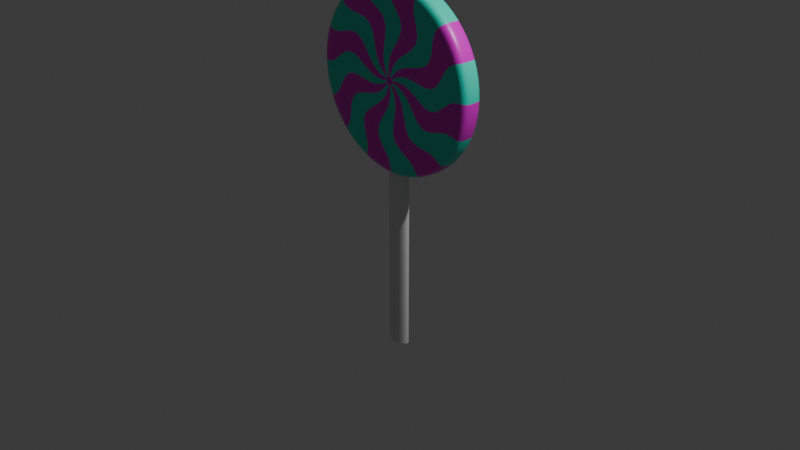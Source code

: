 # Source: Peppermint_Lolipop.blend  (saved by Blender 4.0.36; exported with 4.5.12 LTS)
import bpy
from mathutils import Matrix  # noqa: F401  (used for matrix-valued properties, if any)

bpy.ops.wm.read_factory_settings(use_empty=True)
scene = bpy.context.scene
scene.name = 'Scene'

# ---- collections
col_collection = bpy.data.collections.new('Collection'); scene.collection.children.link(col_collection)

# ---- materials (node trees are filled in below, after node groups)
mat_material_001 = bpy.data.materials.new('Material.001')
mat_material_001.use_transparent_shadow = False
mat_material_002 = bpy.data.materials.new('Material.002')
mat_material_002.use_transparent_shadow = False
mat_material = bpy.data.materials.new('Material')
mat_material.alpha_threshold = 0.0
mat_material.use_transparent_shadow = False
mat_material.roughness = 0.5
mat_material.line_color = (0.0, 0.0, 0.0, 1.0)
mat_material_003 = bpy.data.materials.new('Material.003')
mat_material_003.use_transparent_shadow = False

# ---- material node trees
mat_material_001.use_nodes = True; mat_material_001.node_tree.nodes.clear()
_N = mat_material_001.node_tree.nodes; _L = mat_material_001.node_tree.links
n0 = _N.new('ShaderNodeBsdfPrincipled'); n0.name = 'Principled BSDF'; n0.location = (10, 300)
n0.inputs[0].default_value = (0.8015, 0.0, 0.6809, 1.0)
n0.inputs[2].default_value = 0.3349
n0.inputs[3].default_value = 1.45
n1 = _N.new('ShaderNodeOutputMaterial'); n1.name = 'Material Output'; n1.location = (300, 300)
_L.new(n0.outputs[0], n1.inputs[0])
n1.is_active_output = True
mat_material_002.use_nodes = True; mat_material_002.node_tree.nodes.clear()
_N = mat_material_002.node_tree.nodes; _L = mat_material_002.node_tree.links
n0 = _N.new('ShaderNodeBsdfPrincipled'); n0.name = 'Principled BSDF'; n0.location = (10, 300)
n0.inputs[0].default_value = (0.01236, 0.8011, 0.5917, 1.0)
n0.inputs[2].default_value = 0.3349
n0.inputs[3].default_value = 1.45
n1 = _N.new('ShaderNodeOutputMaterial'); n1.name = 'Material Output'; n1.location = (300, 300)
_L.new(n0.outputs[0], n1.inputs[0])
n1.is_active_output = True
mat_material.use_nodes = True; mat_material.node_tree.nodes.clear()
_N = mat_material.node_tree.nodes; _L = mat_material.node_tree.links
n0 = _N.new('ShaderNodeOutputMaterial'); n0.name = 'Material Output'; n0.location = (300, 300)
n1 = _N.new('ShaderNodeBsdfPrincipled'); n1.name = 'Principled BSDF'; n1.location = (10, 300)
n1.inputs[3].default_value = 1.45
_L.new(n1.outputs[0], n0.inputs[0])
n0.is_active_output = True
mat_material_003.use_nodes = True; mat_material_003.node_tree.nodes.clear()
_N = mat_material_003.node_tree.nodes; _L = mat_material_003.node_tree.links
n0 = _N.new('ShaderNodeBsdfPrincipled'); n0.name = 'Principled BSDF'; n0.location = (10, 300)
n0.inputs[3].default_value = 1.45
n1 = _N.new('ShaderNodeOutputMaterial'); n1.name = 'Material Output'; n1.location = (300, 300)
_L.new(n0.outputs[0], n1.inputs[0])
n1.is_active_output = True

# ---- world
world_world = bpy.data.worlds.new('World'); scene.world = world_world
world_world.use_nodes = True; world_world.node_tree.nodes.clear()
_N = world_world.node_tree.nodes; _L = world_world.node_tree.links
n0 = _N.new('ShaderNodeOutputWorld'); n0.name = 'World Output'; n0.location = (300, 300)
n1 = _N.new('ShaderNodeBackground'); n1.name = 'Background'; n1.location = (10, 300)
n1.inputs[0].default_value = (0.05088, 0.05088, 0.05088, 1.0)
_L.new(n1.outputs[0], n0.inputs[0])
n0.is_active_output = True
world_world.color = (0.05088, 0.05088, 0.05088)
world_world.use_sun_shadow = False
world_world.sun_shadow_jitter_overblur = 0.0

# ---- cameras
cam_camera = bpy.data.cameras.new('Camera')
cam_camera.clip_end = 100.0
cam_camera.ortho_scale = 7.314

# ---- lights
light_light = bpy.data.lights.new('Light', 'POINT')
light_light.transmission_factor = 0.0
light_light.use_soft_falloff = False
light_light.energy = 1000.0
light_light.shadow_soft_size = 0.1
light_light.shadow_maximum_resolution = 0.006
light_light.use_absolute_resolution = True

# ---- meshes
me_circle = bpy.data.meshes.new('Circle')
me_circle.from_pydata([(0.0, -0.1139, 0.0), (0.0, -0.1139, 1.0), (-0.3827, -0.1139, 0.9239), (-0.7071, -0.1139, 0.7071), (-0.9239, -0.1139, 0.3827), (-1.0, -0.1139, 0.0), (-0.9239, -0.1139, -0.3827), (-0.7071, -0.1139, -0.7071), (-0.3827, -0.1139, -0.9239), (0.0, -0.1139, -1.0), (0.3827, -0.1139, -0.9239), (0.7071, -0.1139, -0.7071), (0.9239, -0.1139, -0.3827), (1.0, -0.1139, 0.0), (0.9239, -0.1139, 0.3827), (0.7071, -0.1139, 0.7071), (0.3827, -0.1139, 0.9239), (0.0, -0.1139, 0.0), (0.0, -0.1139, 0.0), (0.0, -0.1139, 0.0), (0.0, -0.1139, 0.0), (0.0, -0.1139, 0.0), (0.0, -0.1139, 0.0), (0.0, -0.1139, 0.0), (0.0, -0.1139, 0.0), (0.0, -0.1139, 0.0), (0.0, -0.1139, 0.0), (0.0, -0.1139, 0.0), (0.0, -0.1139, 0.0), (0.0, -0.1139, 0.0), (0.0, -0.1139, 0.0), (0.0, -0.1139, 0.0), (0.0, -0.1139, 0.0), (0.02739, -0.1139, 0.6325), (0.2674, -0.1139, 0.5739), (-0.2168, -0.1139, 0.5949), (-0.4279, -0.1139, 0.4666), (-0.5739, -0.1139, 0.2674), (-0.6325, -0.1139, 0.02739), (-0.5949, -0.1139, -0.2168), (-0.4666, -0.1139, -0.4279), (-0.2674, -0.1139, -0.5739), (-0.02739, -0.1139, -0.6325), (0.2168, -0.1139, -0.5949), (0.4279, -0.1139, -0.4666), (0.5739, -0.1139, -0.2674), (0.6325, -0.1139, -0.02739), (0.5949, -0.1139, 0.2168), (0.4666, -0.1139, 0.4279), (-0.1342, -0.1139, 0.226), (-0.2104, -0.1139, 0.1574), (-0.2547, -0.1139, 0.06493), (-0.2601, -0.1139, -0.03747), (-0.226, -0.1139, -0.1342), (-0.1574, -0.1139, -0.2104), (-0.06493, -0.1139, -0.2547), (0.03747, -0.1139, -0.2601), (0.1342, -0.1139, -0.226), (0.2104, -0.1139, -0.1574), (0.2547, -0.1139, -0.06493), (0.2601, -0.1139, 0.03747), (0.226, -0.1139, 0.1342), (0.1574, -0.1139, 0.2104), (0.06493, -0.1139, 0.2547), (-0.03747, -0.1139, 0.2601), (-0.02894, -0.1139, 0.8237), (-0.3419, -0.1139, 0.7499), (-0.6029, -0.1139, 0.562), (-0.772, -0.1139, 0.2885), (-0.8237, -0.1139, -0.02894), (-0.7499, -0.1139, -0.3419), (-0.562, -0.1139, -0.6029), (-0.2885, -0.1139, -0.772), (0.02894, -0.1139, -0.8237), (0.3419, -0.1139, -0.7499), (0.6029, -0.1139, -0.562), (0.772, -0.1139, -0.2885), (0.8237, -0.1139, 0.02894), (0.7499, -0.1139, 0.3419), (0.562, -0.1139, 0.6029), (0.2885, -0.1139, 0.772), (0.0, 0.0, 1.0), (-0.3827, 0.0, 0.9239), (-0.7071, 0.0, 0.7071), (-0.9239, 0.0, 0.3827), (-1.0, 0.0, 0.0), (-0.9239, 0.0, -0.3827), (-0.7071, 0.0, -0.7071), (-0.3827, 0.0, -0.9239), (0.0, 0.0, -1.0), (0.3827, 0.0, -0.9239), (0.7071, 0.0, -0.7071), (0.9239, 0.0, -0.3827), (1.0, 0.0, 0.0), (0.9239, 0.0, 0.3827), (0.7071, 0.0, 0.7071), (0.3827, 0.0, 0.9239)], [], [(0, 18, 17), (0, 17, 19), (0, 19, 20), (0, 20, 21), (0, 21, 22), (0, 22, 23), (0, 23, 24), (0, 24, 25), (0, 25, 26), (0, 26, 27), (0, 27, 28), (0, 28, 29), (0, 29, 30), (0, 30, 31), (0, 31, 32), (0, 32, 18), (66, 65, 1, 2), (67, 66, 2, 3), (68, 67, 3, 4), (69, 68, 4, 5), (70, 69, 5, 6), (71, 70, 6, 7), (72, 71, 7, 8), (73, 72, 8, 9), (74, 73, 9, 10), (75, 74, 10, 11), (76, 75, 11, 12), (77, 76, 12, 13), (78, 77, 13, 14), (79, 78, 14, 15), (80, 79, 15, 16), (65, 80, 16, 1), (64, 63, 48, 34), (63, 62, 47, 48), (62, 61, 46, 47), (61, 60, 45, 46), (60, 59, 44, 45), (59, 58, 43, 44), (58, 57, 42, 43), (57, 56, 41, 42), (56, 55, 40, 41), (55, 54, 39, 40), (54, 53, 38, 39), (53, 52, 37, 38), (52, 51, 36, 37), (51, 50, 35, 36), (50, 49, 33, 35), (49, 64, 34, 33), (17, 18, 64, 49), (19, 17, 49, 50), (20, 19, 50, 51), (21, 20, 51, 52), (22, 21, 52, 53), (23, 22, 53, 54), (24, 23, 54, 55), (25, 24, 55, 56), (26, 25, 56, 57), (27, 26, 57, 58), (28, 27, 58, 59), (29, 28, 59, 60), (30, 29, 60, 61), (31, 30, 61, 62), (32, 31, 62, 63), (18, 32, 63, 64), (34, 48, 80, 65), (48, 47, 79, 80), (47, 46, 78, 79), (46, 45, 77, 78), (45, 44, 76, 77), (44, 43, 75, 76), (43, 42, 74, 75), (42, 41, 73, 74), (41, 40, 72, 73), (40, 39, 71, 72), (39, 38, 70, 71), (38, 37, 69, 70), (37, 36, 68, 69), (36, 35, 67, 68), (35, 33, 66, 67), (33, 34, 65, 66), (12, 11, 91, 92), (5, 4, 84, 85), (13, 12, 92, 93), (6, 5, 85, 86), (14, 13, 93, 94), (7, 6, 86, 87), (15, 14, 94, 95), (8, 7, 87, 88), (16, 15, 95, 96), (9, 8, 88, 89), (2, 1, 81, 82), (1, 16, 96, 81), (10, 9, 89, 90), (3, 2, 82, 83), (11, 10, 90, 91), (4, 3, 83, 84)])
me_circle.polygons.foreach_set('use_smooth', [True] * 96)
me_circle.polygons.foreach_set('material_index', [0, 0, 0, 0, 0, 0, 0, 0, 0, 0, 0, 0, 0, 0, 0, 0, 1, 0, 1, 0, 1, 0, 1, 0, 1, 0, 1, 0, 1, 0, 1, 0, 0, 1, 0, 1, 0, 1, 0, 1, 0, 1, 0, 1, 0, 1, 0, 1, 1, 0, 1, 0, 1, 0, 1, 0, 1, 0, 1, 0, 1, 0, 1, 0, 0, 1, 0, 1, 0, 1, 0, 1, 0, 1, 0, 1, 0, 1, 0, 1, 1, 0, 0, 1, 1, 0, 0, 1, 1, 0, 1, 0, 1, 0, 0, 1])
_uv = me_circle.uv_layers.new(name='UVMap')
_uv.uv.foreach_set('vector', [0.5, 0.5, 0.5, 0.5297, 0.4886, 0.5274, 0.5, 0.5, 0.4886, 0.5274, 0.479, 0.521, 0.5, 0.5, 0.479, 0.521, 0.4726, 0.5114, 0.5, 0.5, 0.4726, 0.5114, 0.4703, 0.5, 0.5, 0.5, 0.4703, 0.5, 0.4726, 0.4886, 0.5, 0.5, 0.4726, 0.4886, 0.479, 0.479, 0.5, 0.5, 0.479, 0.479, 0.4886, 0.4726, 0.5, 0.5, 0.4886, 0.4726, 0.5, 0.4703, 0.5, 0.5, 0.5, 0.4703, 0.5114, 0.4726, 0.5, 0.5, 0.5114, 0.4726, 0.521, 0.479, 0.5, 0.5, 0.521, 0.479, 0.5274, 0.4886, 0.5, 0.5, 0.5274, 0.4886, 0.5297, 0.5, 0.5, 0.5, 0.5297, 0.5, 0.5274, 0.5114, 0.5, 0.5, 0.5274, 0.5114, 0.521, 0.521, 0.5, 0.5, 0.521, 0.521, 0.5114, 0.5274, 0.5, 0.5, 0.5114, 0.5274, 0.5, 0.5297, 0.3372, 0.8931, 0.5, 0.9255, 0.5, 1.0, 0.3087, 0.9619, 0.1991, 0.8009, 0.3372, 0.8931, 0.3087, 0.9619, 0.1464, 0.8536, 0.1069, 0.6628, 0.1991, 0.8009, 0.1464, 0.8536, 0.03806, 0.6913, 0.07449, 0.5, 0.1069, 0.6628, 0.03806, 0.6913, 0.0, 0.5, 0.1069, 0.3372, 0.07449, 0.5, 0.0, 0.5, 0.03806, 0.3087, 0.1991, 0.1991, 0.1069, 0.3372, 0.03806, 0.3087, 0.1464, 0.1464, 0.3372, 0.1069, 0.1991, 0.1991, 0.1464, 0.1464, 0.3087, 0.03806, 0.5, 0.07449, 0.3372, 0.1069, 0.3087, 0.03806, 0.5, 0.0, 0.6628, 0.1069, 0.5, 0.07449, 0.5, 0.0, 0.6913, 0.03806, 0.8009, 0.1991, 0.6628, 0.1069, 0.6913, 0.03806, 0.8536, 0.1464, 0.8931, 0.3372, 0.8009, 0.1991, 0.8536, 0.1464, 0.9619, 0.3087, 0.9255, 0.5, 0.8931, 0.3372, 0.9619, 0.3087, 1.0, 0.5, 0.8931, 0.6628, 0.9255, 0.5, 1.0, 0.5, 0.9619, 0.6913, 0.8009, 0.8009, 0.8931, 0.6628, 0.9619, 0.6913, 0.8536, 0.8536, 0.6628, 0.8931, 0.8009, 0.8009, 0.8536, 0.8536, 0.6913, 0.9619, 0.5, 0.9255, 0.6628, 0.8931, 0.6913, 0.9619, 0.5, 1.0, 0.5, 0.6533, 0.5587, 0.6416, 0.6253, 0.8025, 0.5, 0.8275, 0.5587, 0.6416, 0.6084, 0.6084, 0.7315, 0.7315, 0.6253, 0.8025, 0.6084, 0.6084, 0.6416, 0.5587, 0.8025, 0.6253, 0.7315, 0.7315, 0.6416, 0.5587, 0.6533, 0.5, 0.8275, 0.5, 0.8025, 0.6253, 0.6533, 0.5, 0.6416, 0.4413, 0.8025, 0.3747, 0.8275, 0.5, 0.6416, 0.4413, 0.6084, 0.3916, 0.7315, 0.2685, 0.8025, 0.3747, 0.6084, 0.3916, 0.5587, 0.3584, 0.6253, 0.1975, 0.7315, 0.2685, 0.5587, 0.3584, 0.5, 0.3467, 0.5, 0.1725, 0.6253, 0.1975, 0.5, 0.3467, 0.4413, 0.3584, 0.3747, 0.1975, 0.5, 0.1725, 0.4413, 0.3584, 0.3916, 0.3916, 0.2685, 0.2685, 0.3747, 0.1975, 0.3916, 0.3916, 0.3584, 0.4413, 0.1975, 0.3747, 0.2685, 0.2685, 0.3584, 0.4413, 0.3467, 0.5, 0.1725, 0.5, 0.1975, 0.3747, 0.3467, 0.5, 0.3584, 0.5587, 0.1975, 0.6253, 0.1725, 0.5, 0.3584, 0.5587, 0.3916, 0.6084, 0.2685, 0.7315, 0.1975, 0.6253, 0.3916, 0.6084, 0.4413, 0.6416, 0.3747, 0.8025, 0.2685, 0.7315, 0.4413, 0.6416, 0.5, 0.6533, 0.5, 0.8275, 0.3747, 0.8025, 0.4886, 0.5274, 0.5, 0.5297, 0.5, 0.6533, 0.4413, 0.6416, 0.479, 0.521, 0.4886, 0.5274, 0.4413, 0.6416, 0.3916, 0.6084, 0.4726, 0.5114, 0.479, 0.521, 0.3916, 0.6084, 0.3584, 0.5587, 0.4703, 0.5, 0.4726, 0.5114, 0.3584, 0.5587, 0.3467, 0.5, 0.4726, 0.4886, 0.4703, 0.5, 0.3467, 0.5, 0.3584, 0.4413, 0.479, 0.479, 0.4726, 0.4886, 0.3584, 0.4413, 0.3916, 0.3916, 0.4886, 0.4726, 0.479, 0.479, 0.3916, 0.3916, 0.4413, 0.3584, 0.5, 0.4703, 0.4886, 0.4726, 0.4413, 0.3584, 0.5, 0.3467, 0.5114, 0.4726, 0.5, 0.4703, 0.5, 0.3467, 0.5587, 0.3584, 0.521, 0.479, 0.5114, 0.4726, 0.5587, 0.3584, 0.6084, 0.3916, 0.5274, 0.4886, 0.521, 0.479, 0.6084, 0.3916, 0.6416, 0.4413, 0.5297, 0.5, 0.5274, 0.4886, 0.6416, 0.4413, 0.6533, 0.5, 0.5274, 0.5114, 0.5297, 0.5, 0.6533, 0.5, 0.6416, 0.5587, 0.521, 0.521, 0.5274, 0.5114, 0.6416, 0.5587, 0.6084, 0.6084, 0.5114, 0.5274, 0.521, 0.521, 0.6084, 0.6084, 0.5587, 0.6416, 0.5, 0.5297, 0.5114, 0.5274, 0.5587, 0.6416, 0.5, 0.6533, 0.5, 0.8275, 0.6253, 0.8025, 0.6628, 0.8931, 0.5, 0.9255, 0.6253, 0.8025, 0.7315, 0.7315, 0.8009, 0.8009, 0.6628, 0.8931, 0.7315, 0.7315, 0.8025, 0.6253, 0.8931, 0.6628, 0.8009, 0.8009, 0.8025, 0.6253, 0.8275, 0.5, 0.9255, 0.5, 0.8931, 0.6628, 0.8275, 0.5, 0.8025, 0.3747, 0.8931, 0.3372, 0.9255, 0.5, 0.8025, 0.3747, 0.7315, 0.2685, 0.8009, 0.1991, 0.8931, 0.3372, 0.7315, 0.2685, 0.6253, 0.1975, 0.6628, 0.1069, 0.8009, 0.1991, 0.6253, 0.1975, 0.5, 0.1725, 0.5, 0.07449, 0.6628, 0.1069, 0.5, 0.1725, 0.3747, 0.1975, 0.3372, 0.1069, 0.5, 0.07449, 0.3747, 0.1975, 0.2685, 0.2685, 0.1991, 0.1991, 0.3372, 0.1069, 0.2685, 0.2685, 0.1975, 0.3747, 0.1069, 0.3372, 0.1991, 0.1991, 0.1975, 0.3747, 0.1725, 0.5, 0.07449, 0.5, 0.1069, 0.3372, 0.1725, 0.5, 0.1975, 0.6253, 0.1069, 0.6628, 0.07449, 0.5, 0.1975, 0.6253, 0.2685, 0.7315, 0.1991, 0.8009, 0.1069, 0.6628, 0.2685, 0.7315, 0.3747, 0.8025, 0.3372, 0.8931, 0.1991, 0.8009, 0.3747, 0.8025, 0.5, 0.8275, 0.5, 0.9255, 0.3372, 0.8931, 0.9619, 0.3087, 0.8536, 0.1464, 0.8536, 0.1464, 0.9619, 0.3087, 0.0, 0.5, 0.03806, 0.6913, 0.03806, 0.6913, 0.0, 0.5, 1.0, 0.5, 0.9619, 0.3087, 0.9619, 0.3087, 1.0, 0.5, 0.03806, 0.3087, 0.0, 0.5, 0.0, 0.5, 0.03806, 0.3087, 0.9619, 0.6913, 1.0, 0.5, 1.0, 0.5, 0.9619, 0.6913, 0.1464, 0.1464, 0.03806, 0.3087, 0.03806, 0.3087, 0.1464, 0.1464, 0.8536, 0.8536, 0.9619, 0.6913, 0.9619, 0.6913, 0.8536, 0.8536, 0.3087, 0.03806, 0.1464, 0.1464, 0.1464, 0.1464, 0.3087, 0.03806, 0.6913, 0.9619, 0.8536, 0.8536, 0.8536, 0.8536, 0.6913, 0.9619, 0.5, 0.0, 0.3087, 0.03806, 0.3087, 0.03806, 0.5, 0.0, 0.3087, 0.9619, 0.5, 1.0, 0.5, 1.0, 0.3087, 0.9619, 0.5, 1.0, 0.6913, 0.9619, 0.6913, 0.9619, 0.5, 1.0, 0.6913, 0.03806, 0.5, 0.0, 0.5, 0.0, 0.6913, 0.03806, 0.1464, 0.8536, 0.3087, 0.9619, 0.3087, 0.9619, 0.1464, 0.8536, 0.8536, 0.1464, 0.6913, 0.03806, 0.6913, 0.03806, 0.8536, 0.1464, 0.03806, 0.6913, 0.1464, 0.8536, 0.1464, 0.8536, 0.03806, 0.6913])
me_circle.materials.append(mat_material_001)
me_circle.materials.append(mat_material_002)
me_circle.update()
me_cylinder = bpy.data.meshes.new('Cylinder')
me_cylinder.from_pydata([(0.0, 1.0, -1.0), (0.0, 1.0, 1.0), (0.3827, 0.9239, -1.0), (0.3827, 0.9239, 1.0), (0.7071, 0.7071, -1.0), (0.7071, 0.7071, 1.0), (0.9239, 0.3827, -1.0), (0.9239, 0.3827, 1.0), (1.0, 0.0, -1.0), (1.0, 0.0, 1.0), (0.9239, -0.3827, -1.0), (0.9239, -0.3827, 1.0), (0.7071, -0.7071, -1.0), (0.7071, -0.7071, 1.0), (0.3827, -0.9239, -1.0), (0.3827, -0.9239, 1.0), (0.0, -1.0, -1.0), (0.0, -1.0, 1.0), (-0.3827, -0.9239, -1.0), (-0.3827, -0.9239, 1.0), (-0.7071, -0.7071, -1.0), (-0.7071, -0.7071, 1.0), (-0.9239, -0.3827, -1.0), (-0.9239, -0.3827, 1.0), (-1.0, 0.0, -1.0), (-1.0, 0.0, 1.0), (-0.9239, 0.3827, -1.0), (-0.9239, 0.3827, 1.0), (-0.7071, 0.7071, -1.0), (-0.7071, 0.7071, 1.0), (-0.3827, 0.9239, -1.0), (-0.3827, 0.9239, 1.0)], [], [(0, 1, 3, 2), (2, 3, 5, 4), (4, 5, 7, 6), (6, 7, 9, 8), (8, 9, 11, 10), (10, 11, 13, 12), (12, 13, 15, 14), (14, 15, 17, 16), (16, 17, 19, 18), (18, 19, 21, 20), (20, 21, 23, 22), (22, 23, 25, 24), (24, 25, 27, 26), (26, 27, 29, 28), (28, 29, 31, 30), (30, 31, 1, 0)])
me_cylinder.polygons.foreach_set('use_smooth', [True] * 16)
_uv = me_cylinder.uv_layers.new(name='UVMap')
_uv.uv.foreach_set('vector', [1.0, 0.0, 1.0, 1.0, 0.9375, 1.0, 0.9375, 0.0, 0.9375, 0.0, 0.9375, 1.0, 0.875, 1.0, 0.875, 0.0, 0.875, 0.0, 0.875, 1.0, 0.8125, 1.0, 0.8125, 0.0, 0.8125, 0.0, 0.8125, 1.0, 0.75, 1.0, 0.75, 0.0, 0.75, 0.0, 0.75, 1.0, 0.6875, 1.0, 0.6875, 0.0, 0.6875, 0.0, 0.6875, 1.0, 0.625, 1.0, 0.625, 0.0, 0.625, 0.0, 0.625, 1.0, 0.5625, 1.0, 0.5625, 0.0, 0.5625, 0.0, 0.5625, 1.0, 0.5, 1.0, 0.5, 0.0, 0.5, 0.0, 0.5, 1.0, 0.4375, 1.0, 0.4375, 0.0, 0.4375, 0.0, 0.4375, 1.0, 0.375, 1.0, 0.375, 0.0, 0.375, 0.0, 0.375, 1.0, 0.3125, 1.0, 0.3125, 0.0, 0.3125, 0.0, 0.3125, 1.0, 0.25, 1.0, 0.25, 0.0, 0.25, 0.0, 0.25, 1.0, 0.1875, 1.0, 0.1875, 0.0, 0.1875, 0.0, 0.1875, 1.0, 0.125, 1.0, 0.125, 0.0, 0.125, 0.0, 0.125, 1.0, 0.0625, 1.0, 0.0625, 0.0, 0.0625, 0.0, 0.0625, 1.0, 0.0, 1.0, 0.0, 0.0])
me_cylinder.materials.append(mat_material)
me_cylinder.materials.append(mat_material_003)
me_cylinder.update()

# ---- objects
ob_light = bpy.data.objects.new('Light', light_light)
ob_camera = bpy.data.objects.new('Camera', cam_camera)
ob_circle = bpy.data.objects.new('Circle', me_circle)
ob_cylinder = bpy.data.objects.new('Cylinder', me_cylinder)

# ---- transforms, parenting, visibility, modifiers, constraints
ob_light.location = (4.076, 1.005, 5.904)
ob_light.rotation_euler = (0.6503, 0.05522, 1.866)
ob_light.lock_rotations_4d = False
ob_light.empty_display_type = 'ARROWS'
ob_light.color = (0.0, 0.0, 0.0, 0.0)
ob_light.lineart.crease_threshold = 0.0
ob_camera.location = (7.359, -6.926, 4.958)
ob_camera.rotation_euler = (1.109, 0.0, 0.8149)
ob_camera.lock_rotations_4d = False
ob_camera.empty_display_type = 'ARROWS'
ob_camera.color = (0.0, 0.0, 0.0, 0.0)
ob_camera.display_type = 'WIRE'
ob_camera.lineart.crease_threshold = 0.0
ob_circle.location = (0.0, 0.0, 1.497)
ob_circle.scale = (1.0, 1.111, 1.0)
_m = ob_circle.modifiers.new('Mirror', 'MIRROR')
_m.use_axis = (False, True, False)
_m.use_clip = True
_m = ob_circle.modifiers.new('Subdivision', 'SUBSURF')
ob_cylinder.location = (0.0, 0.0, -0.2978)
ob_cylinder.scale = (0.1289, 0.06575, 1.13)

# ---- collection membership
col_collection.objects.link(ob_light)
col_collection.objects.link(ob_camera)
col_collection.objects.link(ob_circle)
col_collection.objects.link(ob_cylinder)

# ---- scene / render settings (as saved in the file)
scene.camera = ob_camera
scene.frame_start = 1; scene.frame_end = 250; scene.frame_set(1)
scene.render.engine = 'BLENDER_EEVEE_NEXT'
scene.cycles.sampling_pattern = 'TABULATED_SOBOL'
scene.eevee.use_gtao = True
bpy.context.view_layer.update()
